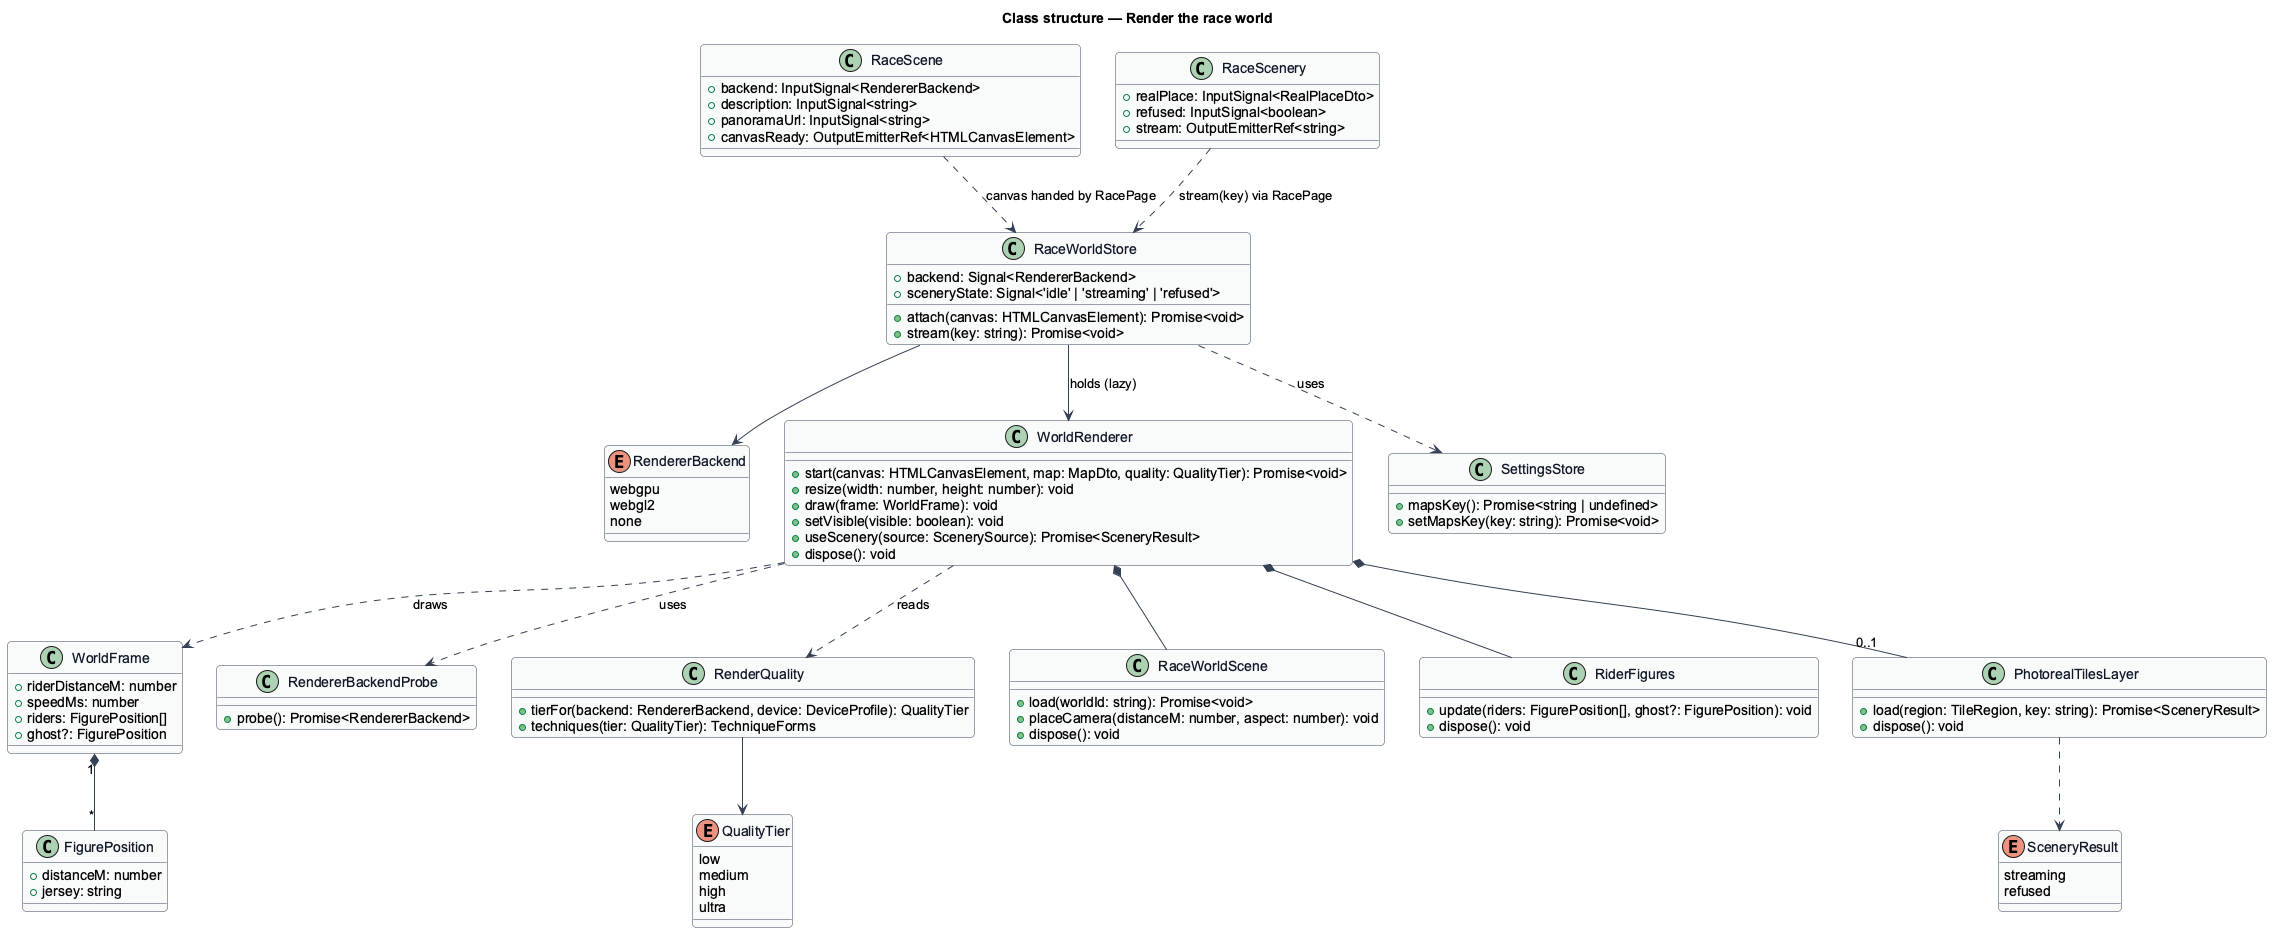

The diagram above was rendered by PlantUML. Its source (embedded in the PNG):
@startuml
' --- shared skin header ---
skinparam backgroundColor #FFFFFF
skinparam shadowing false
skinparam roundcorner 8
skinparam defaultFontName Arial
skinparam ArrowColor #344054
skinparam class {
  BorderColor #344054
  FontColor #101828
  BackgroundColor #F9FAFB
}
' --------------------------
title Class structure — Render the race world
enum RendererBackend {
  webgpu
  webgl2
  none
}
enum QualityTier {
  low
  medium
  high
  ultra
}
class WorldFrame {
  +riderDistanceM: number
  +speedMs: number
  +riders: FigurePosition[]
  +ghost?: FigurePosition
}
class FigurePosition {
  +distanceM: number
  +jersey: string
}
class WorldRenderer {
  +start(canvas: HTMLCanvasElement, map: MapDto, quality: QualityTier): Promise<void>
  +resize(width: number, height: number): void
  +draw(frame: WorldFrame): void
  +setVisible(visible: boolean): void
  +useScenery(source: ScenerySource): Promise<SceneryResult>
  +dispose(): void
}
class RendererBackendProbe {
  +probe(): Promise<RendererBackend>
}
class RenderQuality {
  +tierFor(backend: RendererBackend, device: DeviceProfile): QualityTier
  +techniques(tier: QualityTier): TechniqueForms
}
class RaceWorldScene {
  +load(worldId: string): Promise<void>
  +placeCamera(distanceM: number, aspect: number): void
  +dispose(): void
}
class RiderFigures {
  +update(riders: FigurePosition[], ghost?: FigurePosition): void
  +dispose(): void
}
class PhotorealTilesLayer {
  +load(region: TileRegion, key: string): Promise<SceneryResult>
  +dispose(): void
}
enum SceneryResult {
  streaming
  refused
}
class RaceWorldStore {
  +backend: Signal<RendererBackend>
  +sceneryState: Signal<'idle' | 'streaming' | 'refused'>
  +attach(canvas: HTMLCanvasElement): Promise<void>
  +stream(key: string): Promise<void>
}
class SettingsStore {
  +mapsKey(): Promise<string | undefined>
  +setMapsKey(key: string): Promise<void>
}
class RaceScene {
  +backend: InputSignal<RendererBackend>
  +description: InputSignal<string>
  +panoramaUrl: InputSignal<string>
  +canvasReady: OutputEmitterRef<HTMLCanvasElement>
}
class RaceScenery {
  +realPlace: InputSignal<RealPlaceDto>
  +refused: InputSignal<boolean>
  +stream: OutputEmitterRef<string>
}
RaceWorldStore --> WorldRenderer : holds (lazy)
RaceWorldStore --> RendererBackend
RaceWorldStore ..> SettingsStore : uses
WorldRenderer ..> RendererBackendProbe : uses
WorldRenderer ..> RenderQuality : reads
WorldRenderer *-- RaceWorldScene
WorldRenderer *-- RiderFigures
WorldRenderer *-- "0..1" PhotorealTilesLayer
WorldRenderer ..> WorldFrame : draws
WorldFrame "1" *-- "*" FigurePosition
RenderQuality --> QualityTier
PhotorealTilesLayer ..> SceneryResult
RaceScene ..> RaceWorldStore : canvas handed by RacePage
RaceScenery ..> RaceWorldStore : stream(key) via RacePage
@enduml